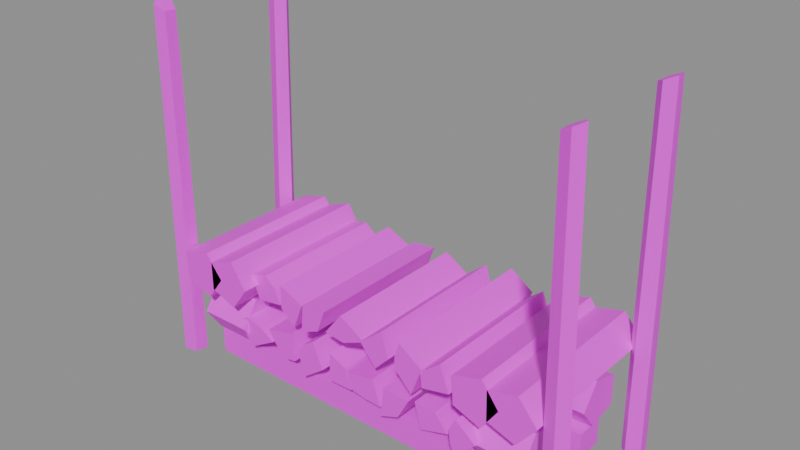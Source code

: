 # Source: building.woodpile.blend  (saved by Blender 5.2.45; exported with 4.5.12 LTS)
import bpy
from mathutils import Matrix  # noqa: F401  (used for matrix-valued properties, if any)

bpy.ops.wm.read_factory_settings(use_empty=True)
scene = bpy.context.scene
scene.name = 'Scene'

# ---- images (referenced by path relative to the original .blend; pixels are not part of the script)
import os
ASSET_DIR = os.environ.get("B2B_ASSET_DIR", "")  # directory of the original .blend (textures are referenced by path, not embedded)
HERE = os.path.dirname(os.path.abspath(__file__))  # packed textures are extracted next to this script under _unpacked/

def load_image(name, relpath, width, height, colorspace="sRGB"):
    """Load a texture the original file referenced (path relative to the .blend, or extracted next to this script)."""
    p = next((c for c in (os.path.join(HERE, relpath), os.path.join(ASSET_DIR, relpath)) if relpath and os.path.exists(c)), "")
    if p:
        img = bpy.data.images.load(p, check_existing=True)
        img.name = name
    else:  # same state as the original file: an image datablock whose file is absent (Cycles renders it pink)
        img = bpy.data.images.new(name, width, height)
        img.source = "FILE"
        img.filepath = "//" + (relpath or name)
    img.colorspace_settings.name = colorspace
    return img
img_palette_png = load_image('palette.png', 'palette.png', 1024, 1024, 'sRGB')

# ---- materials (node trees are filled in below, after node groups)
mat_palette = bpy.data.materials.new('palette')

# ---- material node trees
mat_palette.use_nodes = True; mat_palette.node_tree.nodes.clear()
_N = mat_palette.node_tree.nodes; _L = mat_palette.node_tree.links
n0 = _N.new('ShaderNodeBsdfPrincipled'); n0.name = 'Principled BSDF'; n0.location = (-200, 100)
n0.inputs[10].default_value = 0.005
n1 = _N.new('ShaderNodeOutputMaterial'); n1.name = 'Material Output'; n1.location = (200, 100)
n2 = _N.new('ShaderNodeTexImage'); n2.name = 'Image Texture'; n2.location = (0, 0)
n2.image = img_palette_png
n2.interpolation = 'Closest'
_L.new(n0.outputs[0], n1.inputs[0])
_L.new(n2.outputs[0], n0.inputs[0])
n1.is_active_output = True

# ---- meshes
me_woodpile = bpy.data.meshes.new('woodpile')
me_woodpile.from_pydata([(-0.545, -0.075, 0.0), (-0.545, -0.165, 0.0), (-0.545, -0.165, 0.08), (-0.545, -0.075, 0.08), (0.545, -0.075, 0.0), (0.545, -0.165, 0.0), (0.545, -0.165, 0.08), (0.545, -0.075, 0.08), (-0.545, 0.165, 0.0), (-0.545, 0.075, 0.0), (-0.545, 0.075, 0.08), (-0.545, 0.165, 0.08), (0.545, 0.165, 0.0), (0.545, 0.075, 0.0), (0.545, 0.075, 0.08), (0.545, 0.165, 0.08), (-0.3786, -0.199, 0.101), (-0.2967, -0.199, 0.1481), (-0.3389, -0.199, 0.176), (-0.3952, -0.199, 0.1897), (-0.4419, -0.199, 0.1686), (-0.3786, 0.2168, 0.101), (-0.2967, 0.2168, 0.1481), (-0.3389, 0.2168, 0.176), (-0.3952, 0.2168, 0.1897), (-0.4419, 0.2168, 0.1686), (-0.2215, -0.2006, 0.2084), (-0.3079, -0.2006, 0.187), (-0.2797, -0.2006, 0.1471), (-0.2435, -0.2006, 0.1182), (-0.2098, -0.2006, 0.1226), (-0.2215, 0.225, 0.2084), (-0.3079, 0.225, 0.187), (-0.2797, 0.225, 0.1471), (-0.2435, 0.225, 0.1182), (-0.2098, 0.225, 0.1226), (-0.1041, -0.1994, 0.1392), (-0.1393, -0.1994, 0.2144), (-0.1779, -0.1994, 0.1895), (-0.1934, -0.1994, 0.1543), (-0.1761, -0.1994, 0.08598), (-0.1041, 0.2, 0.1392), (-0.1393, 0.2, 0.2144), (-0.1779, 0.2, 0.1895), (-0.1934, 0.2, 0.1543), (-0.1761, 0.2, 0.08598), (-0.07722, -0.2003, 0.119), (-0.0008954, -0.2003, 0.1205), (-0.01908, -0.2003, 0.1801), (-0.07519, -0.2003, 0.207), (-0.07722, 0.208, 0.119), (-0.0008954, 0.208, 0.1205), (-0.01908, 0.208, 0.1801), (-0.07519, 0.208, 0.207), (0.08615, -0.2141, 0.2028), (-0.0006442, -0.2141, 0.1868), (0.01789, -0.2141, 0.137), (0.05998, -0.2141, 0.1295), (0.1136, -0.2141, 0.1272), (0.08615, 0.2258, 0.2028), (-0.0006442, 0.2258, 0.1868), (0.01789, 0.2258, 0.137), (0.05998, 0.2258, 0.1295), (0.1136, 0.2258, 0.1272), (0.1299, -0.2201, 0.1984), (0.1179, -0.2201, 0.1057), (0.1767, -0.2201, 0.1283), (0.2119, -0.2201, 0.1942), (0.1299, 0.2273, 0.1984), (0.1179, 0.2273, 0.1057), (0.1767, 0.2273, 0.1283), (0.2119, 0.2273, 0.1942), (0.2407, -0.2043, 0.1124), (0.3251, -0.2043, 0.1384), (0.2843, -0.2043, 0.1868), (0.22, -0.2043, 0.189), (0.2407, 0.2225, 0.1124), (0.3251, 0.2225, 0.1384), (0.2843, 0.2225, 0.1868), (0.22, 0.2225, 0.189), (0.4243, -0.2238, 0.165), (0.3643, -0.2238, 0.2127), (0.3433, -0.2238, 0.1723), (0.3481, -0.2238, 0.133), (0.3644, -0.2238, 0.1002), (0.4243, 0.2339, 0.165), (0.3643, 0.2339, 0.2127), (0.3433, 0.2339, 0.1723), (0.3481, 0.2339, 0.133), (0.3644, 0.2339, 0.1002), (-0.555, -0.215, 0.1567), (-0.555, -0.1615, 0.233), (-0.555, -0.07965, 0.2005), (-0.555, -0.07577, 0.1103), (-0.555, -0.1637, 0.08019), (-0.395, -0.215, 0.1567), (-0.395, -0.1615, 0.233), (-0.395, -0.07965, 0.2005), (-0.395, -0.07577, 0.1103), (-0.395, -0.1637, 0.08019), (-0.555, 0.06159, 0.1567), (-0.555, 0.1182, 0.2264), (-0.555, 0.2033, 0.198), (-0.555, 0.202, 0.1126), (-0.555, 0.1184, 0.08894), (-0.395, 0.06159, 0.1567), (-0.395, 0.1182, 0.2264), (-0.395, 0.2033, 0.198), (-0.395, 0.202, 0.1126), (-0.395, 0.1184, 0.08894), (0.395, -0.2106, 0.1567), (0.395, -0.1625, 0.2304), (0.395, -0.07586, 0.202), (0.395, -0.08081, 0.1141), (0.395, -0.1618, 0.08943), (0.555, -0.2106, 0.1567), (0.555, -0.1625, 0.2304), (0.555, -0.07586, 0.202), (0.555, -0.08081, 0.1141), (0.555, -0.1618, 0.08943), (0.395, 0.06226, 0.1567), (0.395, 0.1152, 0.2293), (0.395, 0.2051, 0.2019), (0.395, 0.2034, 0.1101), (0.395, 0.1153, 0.08871), (0.555, 0.06226, 0.1567), (0.555, 0.1152, 0.2293), (0.555, 0.2051, 0.2019), (0.555, 0.2034, 0.1101), (0.555, 0.1153, 0.08871), (-0.3464, -0.1907, 0.2649), (-0.2663, -0.1907, 0.2769), (-0.2848, -0.1907, 0.3212), (-0.3202, -0.1907, 0.3512), (-0.3772, -0.1907, 0.3358), (-0.3464, 0.2283, 0.2649), (-0.2663, 0.2283, 0.2769), (-0.2848, 0.2283, 0.3212), (-0.3202, 0.2283, 0.3512), (-0.3772, 0.2283, 0.3358), (-0.1552, -0.2183, 0.3303), (-0.2316, -0.2183, 0.365), (-0.2326, -0.2183, 0.2929), (-0.1867, -0.2183, 0.2518), (-0.1552, 0.2275, 0.3303), (-0.2316, 0.2275, 0.365), (-0.2326, 0.2275, 0.2929), (-0.1867, 0.2275, 0.2518), (-0.1393, -0.2302, 0.3431), (-0.1463, -0.2302, 0.2605), (-0.08805, -0.2302, 0.2844), (-0.06296, -0.2302, 0.352), (-0.1393, 0.2323, 0.3431), (-0.1463, 0.2323, 0.2605), (-0.08805, 0.2323, 0.2844), (-0.06296, 0.2323, 0.352), (-0.01143, -0.2227, 0.3596), (-0.06661, -0.2227, 0.2883), (-0.004919, -0.2227, 0.2804), (0.06819, -0.2227, 0.3118), (-0.01143, 0.2226, 0.3596), (-0.06661, 0.2226, 0.2883), (-0.004919, 0.2226, 0.2804), (0.06819, 0.2226, 0.3118), (0.0597, -0.2277, 0.314), (0.1099, -0.2277, 0.2541), (0.153, -0.2277, 0.2993), (0.1312, -0.2277, 0.3727), (0.0597, 0.2159, 0.314), (0.1099, 0.2159, 0.2541), (0.153, 0.2159, 0.2993), (0.1312, 0.2159, 0.3727), (0.2683, -0.2394, 0.3244), (0.1969, -0.2394, 0.3729), (0.1832, -0.2394, 0.3243), (0.1848, -0.2394, 0.2906), (0.2363, -0.2394, 0.2379), (0.2683, 0.2419, 0.3244), (0.1969, 0.2419, 0.3729), (0.1832, 0.2419, 0.3243), (0.1848, 0.2419, 0.2906), (0.2363, 0.2419, 0.2379), (0.3512, -0.2369, 0.2893), (0.3226, -0.2369, 0.3638), (0.2633, -0.2369, 0.3165), (0.268, -0.2369, 0.2703), (0.3512, 0.2081, 0.2893), (0.3226, 0.2081, 0.3638), (0.2633, 0.2081, 0.3165), (0.268, 0.2081, 0.2703), (-0.4472, -0.24, 0.31), (-0.5014, -0.24, 0.3776), (-0.5896, -0.24, 0.3535), (-0.5865, -0.24, 0.2677), (-0.5021, -0.24, 0.2362), (-0.4472, 0.24, 0.31), (-0.5014, 0.24, 0.3776), (-0.5896, 0.24, 0.3535), (-0.5865, 0.24, 0.2677), (-0.5021, 0.24, 0.2362), (-0.3515, -0.24, 0.31), (-0.4002, -0.24, 0.3854), (-0.4833, -0.24, 0.3552), (-0.4833, -0.24, 0.2692), (-0.4025, -0.24, 0.24), (-0.3515, 0.24, 0.31), (-0.4002, 0.24, 0.3854), (-0.4833, 0.24, 0.3552), (-0.4833, 0.24, 0.2692), (-0.4025, 0.24, 0.24), (0.497, -0.24, 0.31), (0.4464, -0.24, 0.3783), (0.3613, -0.24, 0.3524), (0.3655, -0.24, 0.2679), (0.4474, -0.24, 0.2383), (0.497, 0.24, 0.31), (0.4464, 0.24, 0.3783), (0.3613, 0.24, 0.3524), (0.3655, 0.24, 0.2679), (0.4474, 0.24, 0.2383), (0.6048, -0.24, 0.31), (0.5489, -0.24, 0.3767), (0.4623, -0.24, 0.3548), (0.4644, -0.24, 0.267), (0.5473, -0.24, 0.2387), (0.6048, 0.24, 0.31), (0.5489, 0.24, 0.3767), (0.4623, 0.24, 0.3548), (0.4644, 0.24, 0.267), (0.5473, 0.24, 0.2387), (-0.6464, -0.2322, 0.0), (-0.6061, -0.2234, 0.0), (-0.6026, -0.1837, 0.0), (-0.6381, -0.1681, 0.0), (-0.6639, -0.1963, 0.0), (-0.638, -0.2345, 0.5326), (-0.6019, -0.2244, 0.5326), (-0.5981, -0.1895, 0.5326), (-0.6306, -0.1718, 0.5326), (-0.6554, -0.2005, 0.5326), (-0.6286, -0.2348, 1.065), (-0.5954, -0.2276, 1.049), (-0.5921, -0.1945, 1.047), (-0.6221, -0.1805, 1.062), (-0.6456, -0.2048, 1.074), (-0.6134, 0.2, 0.0), (-0.6348, 0.2341, 0.0), (-0.673, 0.2197, 0.0), (-0.6722, 0.1809, 0.0), (-0.635, 0.1665, 0.0), (-0.6031, 0.2042, 0.5184), (-0.6254, 0.2339, 0.5184), (-0.6613, 0.2233, 0.5184), (-0.6598, 0.1862, 0.5184), (-0.6245, 0.1717, 0.5184), (-0.5937, 0.2084, 1.037), (-0.615, 0.2369, 1.047), (-0.6487, 0.2263, 1.064), (-0.648, 0.1911, 1.064), (-0.615, 0.1802, 1.047), (0.6755, -0.2, 0.0), (0.6507, -0.1698, 0.0), (0.6128, -0.1796, 0.0), (0.6134, -0.22, 0.0), (0.651, -0.2311, 0.0), (0.6652, -0.2046, 0.5301), (0.6422, -0.1734, 0.5301), (0.6088, -0.1878, 0.5301), (0.6064, -0.2233, 0.5301), (0.6416, -0.2342, 0.5301), (0.6522, -0.2093, 1.06), (0.6321, -0.182, 1.05), (0.5987, -0.1915, 1.033), (0.6003, -0.2259, 1.034), (0.6321, -0.2367, 1.05), (0.6209, 0.229, 0.0), (0.6014, 0.1962, 0.0), (0.6273, 0.1655, 0.0), (0.6639, 0.1833, 0.0), (0.6589, 0.2227, 0.0), (0.616, 0.2229, 0.5138), (0.596, 0.1937, 0.5138), (0.6215, 0.1663, 0.5138), (0.6575, 0.1806, 0.5138), (0.653, 0.2205, 0.5138), (0.6095, 0.2205, 1.028), (0.5914, 0.1913, 1.019), (0.6157, 0.1673, 1.031), (0.6471, 0.1802, 1.046), (0.6429, 0.2146, 1.044)], [], [(0, 4, 5, 1), (1, 5, 6, 2), (2, 6, 7, 3), (3, 7, 4, 0), (3, 0, 1, 2), (4, 7, 6, 5), (8, 12, 13, 9), (9, 13, 14, 10), (10, 14, 15, 11), (11, 15, 12, 8), (11, 8, 9, 10), (12, 15, 14, 13), (16, 21, 22, 17), (17, 22, 23, 18), (18, 23, 24, 19), (19, 24, 25, 20), (20, 25, 21, 16), (20, 16, 17, 18, 19), (21, 25, 24, 23, 22), (26, 31, 32, 27), (27, 32, 33, 28), (28, 33, 34, 29), (29, 34, 35, 30), (30, 35, 31, 26), (30, 26, 27, 28, 29), (31, 35, 34, 33, 32), (36, 41, 42, 37), (37, 42, 43, 38), (38, 43, 44, 39), (39, 44, 45, 40), (40, 45, 41, 36), (40, 36, 37, 38, 39), (41, 45, 44, 43, 42), (46, 50, 51, 47), (47, 51, 52, 48), (48, 52, 53, 49), (49, 53, 50, 46), (49, 46, 47, 48), (50, 53, 52, 51), (54, 59, 60, 55), (55, 60, 61, 56), (56, 61, 62, 57), (57, 62, 63, 58), (58, 63, 59, 54), (58, 54, 55, 56, 57), (59, 63, 62, 61, 60), (64, 68, 69, 65), (65, 69, 70, 66), (66, 70, 71, 67), (67, 71, 68, 64), (67, 64, 65, 66), (68, 71, 70, 69), (72, 76, 77, 73), (73, 77, 78, 74), (74, 78, 79, 75), (75, 79, 76, 72), (75, 72, 73, 74), (76, 79, 78, 77), (80, 85, 86, 81), (81, 86, 87, 82), (82, 87, 88, 83), (83, 88, 89, 84), (84, 89, 85, 80), (84, 80, 81, 82, 83), (85, 89, 88, 87, 86), (90, 95, 96, 91), (91, 96, 97, 92), (92, 97, 98, 93), (93, 98, 99, 94), (94, 99, 95, 90), (94, 90, 91, 92, 93), (95, 99, 98, 97, 96), (100, 105, 106, 101), (101, 106, 107, 102), (102, 107, 108, 103), (103, 108, 109, 104), (104, 109, 105, 100), (104, 100, 101, 102, 103), (105, 109, 108, 107, 106), (110, 115, 116, 111), (111, 116, 117, 112), (112, 117, 118, 113), (113, 118, 119, 114), (114, 119, 115, 110), (114, 110, 111, 112, 113), (115, 119, 118, 117, 116), (120, 125, 126, 121), (121, 126, 127, 122), (122, 127, 128, 123), (123, 128, 129, 124), (124, 129, 125, 120), (124, 120, 121, 122, 123), (125, 129, 128, 127, 126), (130, 135, 136, 131), (131, 136, 137, 132), (132, 137, 138, 133), (133, 138, 139, 134), (134, 139, 135, 130), (134, 130, 131, 132, 133), (135, 139, 138, 137, 136), (140, 144, 145, 141), (141, 145, 146, 142), (142, 146, 147, 143), (143, 147, 144, 140), (143, 140, 141, 142), (144, 147, 146, 145), (148, 152, 153, 149), (149, 153, 154, 150), (150, 154, 155, 151), (151, 155, 152, 148), (151, 148, 149, 150), (152, 155, 154, 153), (156, 160, 161, 157), (157, 161, 162, 158), (158, 162, 163, 159), (159, 163, 160, 156), (159, 156, 157, 158), (160, 163, 162, 161), (164, 168, 169, 165), (165, 169, 170, 166), (166, 170, 171, 167), (167, 171, 168, 164), (167, 164, 165, 166), (168, 171, 170, 169), (172, 177, 178, 173), (173, 178, 179, 174), (174, 179, 180, 175), (175, 180, 181, 176), (176, 181, 177, 172), (176, 172, 173, 174, 175), (177, 181, 180, 179, 178), (182, 186, 187, 183), (183, 187, 188, 184), (184, 188, 189, 185), (185, 189, 186, 182), (185, 182, 183, 184), (186, 189, 188, 187), (190, 195, 196, 191), (191, 196, 197, 192), (192, 197, 198, 193), (193, 198, 199, 194), (194, 199, 195, 190), (194, 190, 191, 192, 193), (195, 199, 198, 197, 196), (200, 205, 206, 201), (201, 206, 207, 202), (202, 207, 208, 203), (203, 208, 209, 204), (204, 209, 205, 200), (204, 200, 201, 202, 203), (205, 209, 208, 207, 206), (210, 215, 216, 211), (211, 216, 217, 212), (212, 217, 218, 213), (213, 218, 219, 214), (214, 219, 215, 210), (214, 210, 211, 212, 213), (215, 219, 218, 217, 216), (220, 225, 226, 221), (221, 226, 227, 222), (222, 227, 228, 223), (223, 228, 229, 224), (224, 229, 225, 220), (224, 220, 221, 222, 223), (225, 229, 228, 227, 226), (230, 231, 236, 235), (231, 232, 237, 236), (232, 233, 238, 237), (233, 234, 239, 238), (234, 230, 235, 239), (235, 236, 241, 240), (236, 237, 242, 241), (237, 238, 243, 242), (238, 239, 244, 243), (239, 235, 240, 244), (240, 241, 242, 243, 244), (245, 246, 251, 250), (246, 247, 252, 251), (247, 248, 253, 252), (248, 249, 254, 253), (249, 245, 250, 254), (250, 251, 256, 255), (251, 252, 257, 256), (252, 253, 258, 257), (253, 254, 259, 258), (254, 250, 255, 259), (255, 256, 257, 258, 259), (260, 261, 266, 265), (261, 262, 267, 266), (262, 263, 268, 267), (263, 264, 269, 268), (264, 260, 265, 269), (265, 266, 271, 270), (266, 267, 272, 271), (267, 268, 273, 272), (268, 269, 274, 273), (269, 265, 270, 274), (270, 271, 272, 273, 274), (275, 276, 281, 280), (276, 277, 282, 281), (277, 278, 283, 282), (278, 279, 284, 283), (279, 275, 280, 284), (280, 281, 286, 285), (281, 282, 287, 286), (282, 283, 288, 287), (283, 284, 289, 288), (284, 280, 285, 289), (285, 286, 287, 288, 289)])
_uv = me_woodpile.uv_layers.new(name='UVMap')
_uv.uv.foreach_set('vector', [0.3125, 0.7222, 0.3125, 0.7222, 0.3125, 0.7222, 0.3125, 0.7222, 0.3125, 0.7222, 0.3125, 0.7222, 0.3125, 0.7222, 0.3125, 0.7222, 0.3125, 0.7222, 0.3125, 0.7222, 0.3125, 0.7222, 0.3125, 0.7222, 0.3125, 0.7222, 0.3125, 0.7222, 0.3125, 0.7222, 0.3125, 0.7222, 0.3125, 0.7222, 0.3125, 0.7222, 0.3125, 0.7222, 0.3125, 0.7222, 0.3125, 0.7222, 0.3125, 0.7222, 0.3125, 0.7222, 0.3125, 0.7222, 0.3125, 0.7222, 0.3125, 0.7222, 0.3125, 0.7222, 0.3125, 0.7222, 0.3125, 0.7222, 0.3125, 0.7222, 0.3125, 0.7222, 0.3125, 0.7222, 0.3125, 0.7222, 0.3125, 0.7222, 0.3125, 0.7222, 0.3125, 0.7222, 0.3125, 0.7222, 0.3125, 0.7222, 0.3125, 0.7222, 0.3125, 0.7222, 0.3125, 0.7222, 0.3125, 0.7222, 0.3125, 0.7222, 0.3125, 0.7222, 0.3125, 0.7222, 0.3125, 0.7222, 0.3125, 0.7222, 0.3125, 0.7222, 0.6875, 0.7222, 0.6875, 0.7222, 0.6875, 0.7222, 0.6875, 0.7222, 0.1875, 0.6111, 0.1875, 0.6111, 0.1875, 0.6111, 0.1875, 0.6111, 0.6875, 0.7222, 0.6875, 0.7222, 0.6875, 0.7222, 0.6875, 0.7222, 0.5625, 0.7222, 0.5625, 0.7222, 0.5625, 0.7222, 0.5625, 0.7222, 0.5625, 0.7222, 0.5625, 0.7222, 0.5625, 0.7222, 0.5625, 0.7222, 0.0625, 0.6111, 0.0625, 0.6111, 0.0625, 0.6111, 0.0625, 0.6111, 0.0625, 0.6111, 0.0625, 0.6111, 0.0625, 0.6111, 0.0625, 0.6111, 0.0625, 0.6111, 0.0625, 0.6111, 0.1875, 0.6111, 0.1875, 0.6111, 0.1875, 0.6111, 0.1875, 0.6111, 0.5625, 0.7222, 0.5625, 0.7222, 0.5625, 0.7222, 0.5625, 0.7222, 0.5625, 0.7222, 0.5625, 0.7222, 0.5625, 0.7222, 0.5625, 0.7222, 0.1875, 0.6111, 0.1875, 0.6111, 0.1875, 0.6111, 0.1875, 0.6111, 0.5625, 0.7222, 0.5625, 0.7222, 0.5625, 0.7222, 0.5625, 0.7222, 0.1875, 0.6111, 0.1875, 0.6111, 0.1875, 0.6111, 0.1875, 0.6111, 0.1875, 0.6111, 0.1875, 0.6111, 0.1875, 0.6111, 0.1875, 0.6111, 0.1875, 0.6111, 0.1875, 0.6111, 0.5625, 0.7222, 0.5625, 0.7222, 0.5625, 0.7222, 0.5625, 0.7222, 0.5625, 0.7222, 0.5625, 0.7222, 0.5625, 0.7222, 0.5625, 0.7222, 0.1875, 0.6111, 0.1875, 0.6111, 0.1875, 0.6111, 0.1875, 0.6111, 0.6875, 0.7222, 0.6875, 0.7222, 0.6875, 0.7222, 0.6875, 0.7222, 0.5625, 0.7222, 0.5625, 0.7222, 0.5625, 0.7222, 0.5625, 0.7222, 0.0625, 0.6111, 0.0625, 0.6111, 0.0625, 0.6111, 0.0625, 0.6111, 0.0625, 0.6111, 0.0625, 0.6111, 0.0625, 0.6111, 0.0625, 0.6111, 0.0625, 0.6111, 0.0625, 0.6111, 0.1875, 0.6111, 0.1875, 0.6111, 0.1875, 0.6111, 0.1875, 0.6111, 0.1875, 0.6111, 0.1875, 0.6111, 0.1875, 0.6111, 0.1875, 0.6111, 0.6875, 0.7222, 0.6875, 0.7222, 0.6875, 0.7222, 0.6875, 0.7222, 0.6875, 0.7222, 0.6875, 0.7222, 0.6875, 0.7222, 0.6875, 0.7222, 0.0625, 0.6111, 0.0625, 0.6111, 0.0625, 0.6111, 0.0625, 0.6111, 0.0625, 0.6111, 0.0625, 0.6111, 0.0625, 0.6111, 0.0625, 0.6111, 0.5625, 0.7222, 0.5625, 0.7222, 0.5625, 0.7222, 0.5625, 0.7222, 0.6875, 0.7222, 0.6875, 0.7222, 0.6875, 0.7222, 0.6875, 0.7222, 0.6875, 0.7222, 0.6875, 0.7222, 0.6875, 0.7222, 0.6875, 0.7222, 0.1875, 0.6111, 0.1875, 0.6111, 0.1875, 0.6111, 0.1875, 0.6111, 0.5625, 0.7222, 0.5625, 0.7222, 0.5625, 0.7222, 0.5625, 0.7222, 0.0625, 0.6111, 0.0625, 0.6111, 0.0625, 0.6111, 0.0625, 0.6111, 0.0625, 0.6111, 0.0625, 0.6111, 0.0625, 0.6111, 0.0625, 0.6111, 0.0625, 0.6111, 0.0625, 0.6111, 0.6875, 0.7222, 0.6875, 0.7222, 0.6875, 0.7222, 0.6875, 0.7222, 0.1875, 0.6111, 0.1875, 0.6111, 0.1875, 0.6111, 0.1875, 0.6111, 0.5625, 0.7222, 0.5625, 0.7222, 0.5625, 0.7222, 0.5625, 0.7222, 0.5625, 0.7222, 0.5625, 0.7222, 0.5625, 0.7222, 0.5625, 0.7222, 0.1875, 0.6111, 0.1875, 0.6111, 0.1875, 0.6111, 0.1875, 0.6111, 0.1875, 0.6111, 0.1875, 0.6111, 0.1875, 0.6111, 0.1875, 0.6111, 0.1875, 0.6111, 0.1875, 0.6111, 0.1875, 0.6111, 0.1875, 0.6111, 0.6875, 0.7222, 0.6875, 0.7222, 0.6875, 0.7222, 0.6875, 0.7222, 0.6875, 0.7222, 0.6875, 0.7222, 0.6875, 0.7222, 0.6875, 0.7222, 0.1875, 0.6111, 0.1875, 0.6111, 0.1875, 0.6111, 0.1875, 0.6111, 0.0625, 0.6111, 0.0625, 0.6111, 0.0625, 0.6111, 0.0625, 0.6111, 0.0625, 0.6111, 0.0625, 0.6111, 0.0625, 0.6111, 0.0625, 0.6111, 0.1875, 0.6111, 0.1875, 0.6111, 0.1875, 0.6111, 0.1875, 0.6111, 0.1875, 0.6111, 0.1875, 0.6111, 0.1875, 0.6111, 0.1875, 0.6111, 0.5625, 0.7222, 0.5625, 0.7222, 0.5625, 0.7222, 0.5625, 0.7222, 0.5625, 0.7222, 0.5625, 0.7222, 0.5625, 0.7222, 0.5625, 0.7222, 0.5625, 0.7222, 0.5625, 0.7222, 0.5625, 0.7222, 0.5625, 0.7222, 0.1875, 0.6111, 0.1875, 0.6111, 0.1875, 0.6111, 0.1875, 0.6111, 0.1875, 0.6111, 0.1875, 0.6111, 0.1875, 0.6111, 0.1875, 0.6111, 0.1875, 0.6111, 0.1875, 0.6111, 0.6875, 0.7222, 0.6875, 0.7222, 0.6875, 0.7222, 0.6875, 0.7222, 0.5625, 0.7222, 0.5625, 0.7222, 0.5625, 0.7222, 0.5625, 0.7222, 0.6875, 0.7222, 0.6875, 0.7222, 0.6875, 0.7222, 0.6875, 0.7222, 0.5625, 0.7222, 0.5625, 0.7222, 0.5625, 0.7222, 0.5625, 0.7222, 0.5625, 0.7222, 0.5625, 0.7222, 0.5625, 0.7222, 0.5625, 0.7222, 0.0625, 0.6111, 0.0625, 0.6111, 0.0625, 0.6111, 0.0625, 0.6111, 0.0625, 0.6111, 0.0625, 0.6111, 0.0625, 0.6111, 0.0625, 0.6111, 0.0625, 0.6111, 0.0625, 0.6111, 0.6875, 0.7222, 0.6875, 0.7222, 0.6875, 0.7222, 0.6875, 0.7222, 0.5625, 0.7222, 0.5625, 0.7222, 0.5625, 0.7222, 0.5625, 0.7222, 0.6875, 0.7222, 0.6875, 0.7222, 0.6875, 0.7222, 0.6875, 0.7222, 0.6875, 0.7222, 0.6875, 0.7222, 0.6875, 0.7222, 0.6875, 0.7222, 0.6875, 0.7222, 0.6875, 0.7222, 0.6875, 0.7222, 0.6875, 0.7222, 0.1875, 0.6111, 0.1875, 0.6111, 0.1875, 0.6111, 0.1875, 0.6111, 0.1875, 0.6111, 0.1875, 0.6111, 0.1875, 0.6111, 0.1875, 0.6111, 0.1875, 0.6111, 0.1875, 0.6111, 0.6875, 0.7222, 0.6875, 0.7222, 0.6875, 0.7222, 0.6875, 0.7222, 0.5625, 0.7222, 0.5625, 0.7222, 0.5625, 0.7222, 0.5625, 0.7222, 0.5625, 0.7222, 0.5625, 0.7222, 0.5625, 0.7222, 0.5625, 0.7222, 0.5625, 0.7222, 0.5625, 0.7222, 0.5625, 0.7222, 0.5625, 0.7222, 0.5625, 0.7222, 0.5625, 0.7222, 0.5625, 0.7222, 0.5625, 0.7222, 0.0625, 0.6111, 0.0625, 0.6111, 0.0625, 0.6111, 0.0625, 0.6111, 0.0625, 0.6111, 0.0625, 0.6111, 0.0625, 0.6111, 0.0625, 0.6111, 0.0625, 0.6111, 0.0625, 0.6111, 0.6875, 0.7222, 0.6875, 0.7222, 0.6875, 0.7222, 0.6875, 0.7222, 0.6875, 0.7222, 0.6875, 0.7222, 0.6875, 0.7222, 0.6875, 0.7222, 0.6875, 0.7222, 0.6875, 0.7222, 0.6875, 0.7222, 0.6875, 0.7222, 0.5625, 0.7222, 0.5625, 0.7222, 0.5625, 0.7222, 0.5625, 0.7222, 0.6875, 0.7222, 0.6875, 0.7222, 0.6875, 0.7222, 0.6875, 0.7222, 0.1875, 0.6111, 0.1875, 0.6111, 0.1875, 0.6111, 0.1875, 0.6111, 0.1875, 0.6111, 0.1875, 0.6111, 0.1875, 0.6111, 0.1875, 0.6111, 0.1875, 0.6111, 0.1875, 0.6111, 0.5625, 0.7222, 0.5625, 0.7222, 0.5625, 0.7222, 0.5625, 0.7222, 0.1875, 0.6111, 0.1875, 0.6111, 0.1875, 0.6111, 0.1875, 0.6111, 0.1875, 0.6111, 0.1875, 0.6111, 0.1875, 0.6111, 0.1875, 0.6111, 0.1875, 0.6111, 0.1875, 0.6111, 0.1875, 0.6111, 0.1875, 0.6111, 0.6875, 0.7222, 0.6875, 0.7222, 0.6875, 0.7222, 0.6875, 0.7222, 0.1875, 0.6111, 0.1875, 0.6111, 0.1875, 0.6111, 0.1875, 0.6111, 0.1875, 0.6111, 0.1875, 0.6111, 0.1875, 0.6111, 0.1875, 0.6111, 0.1875, 0.6111, 0.1875, 0.6111, 0.5625, 0.7222, 0.5625, 0.7222, 0.5625, 0.7222, 0.5625, 0.7222, 0.1875, 0.6111, 0.1875, 0.6111, 0.1875, 0.6111, 0.1875, 0.6111, 0.1875, 0.6111, 0.1875, 0.6111, 0.1875, 0.6111, 0.1875, 0.6111, 0.5625, 0.7222, 0.5625, 0.7222, 0.5625, 0.7222, 0.5625, 0.7222, 0.0625, 0.6111, 0.0625, 0.6111, 0.0625, 0.6111, 0.0625, 0.6111, 0.0625, 0.6111, 0.0625, 0.6111, 0.0625, 0.6111, 0.0625, 0.6111, 0.6875, 0.7222, 0.6875, 0.7222, 0.6875, 0.7222, 0.6875, 0.7222, 0.5625, 0.7222, 0.5625, 0.7222, 0.5625, 0.7222, 0.5625, 0.7222, 0.5625, 0.7222, 0.5625, 0.7222, 0.5625, 0.7222, 0.5625, 0.7222, 0.5625, 0.7222, 0.5625, 0.7222, 0.5625, 0.7222, 0.5625, 0.7222, 0.0625, 0.6111, 0.0625, 0.6111, 0.0625, 0.6111, 0.0625, 0.6111, 0.0625, 0.6111, 0.0625, 0.6111, 0.0625, 0.6111, 0.0625, 0.6111, 0.5625, 0.7222, 0.5625, 0.7222, 0.5625, 0.7222, 0.5625, 0.7222, 0.6875, 0.7222, 0.6875, 0.7222, 0.6875, 0.7222, 0.6875, 0.7222, 0.6875, 0.7222, 0.6875, 0.7222, 0.6875, 0.7222, 0.6875, 0.7222, 0.5625, 0.7222, 0.5625, 0.7222, 0.5625, 0.7222, 0.5625, 0.7222, 0.1875, 0.6111, 0.1875, 0.6111, 0.1875, 0.6111, 0.1875, 0.6111, 0.1875, 0.6111, 0.1875, 0.6111, 0.1875, 0.6111, 0.1875, 0.6111, 0.5625, 0.7222, 0.5625, 0.7222, 0.5625, 0.7222, 0.5625, 0.7222, 0.6875, 0.7222, 0.6875, 0.7222, 0.6875, 0.7222, 0.6875, 0.7222, 0.6875, 0.7222, 0.6875, 0.7222, 0.6875, 0.7222, 0.6875, 0.7222, 0.1875, 0.6111, 0.1875, 0.6111, 0.1875, 0.6111, 0.1875, 0.6111, 0.0625, 0.6111, 0.0625, 0.6111, 0.0625, 0.6111, 0.0625, 0.6111, 0.0625, 0.6111, 0.0625, 0.6111, 0.0625, 0.6111, 0.0625, 0.6111, 0.6875, 0.7222, 0.6875, 0.7222, 0.6875, 0.7222, 0.6875, 0.7222, 0.6875, 0.7222, 0.6875, 0.7222, 0.6875, 0.7222, 0.6875, 0.7222, 0.6875, 0.7222, 0.6875, 0.7222, 0.6875, 0.7222, 0.6875, 0.7222, 0.6875, 0.7222, 0.6875, 0.7222, 0.6875, 0.7222, 0.6875, 0.7222, 0.1875, 0.6111, 0.1875, 0.6111, 0.1875, 0.6111, 0.1875, 0.6111, 0.1875, 0.6111, 0.1875, 0.6111, 0.1875, 0.6111, 0.1875, 0.6111, 0.1875, 0.6111, 0.1875, 0.6111, 0.1875, 0.6111, 0.1875, 0.6111, 0.1875, 0.6111, 0.1875, 0.6111, 0.5625, 0.7222, 0.5625, 0.7222, 0.5625, 0.7222, 0.5625, 0.7222, 0.1875, 0.6111, 0.1875, 0.6111, 0.1875, 0.6111, 0.1875, 0.6111, 0.6875, 0.7222, 0.6875, 0.7222, 0.6875, 0.7222, 0.6875, 0.7222, 0.6875, 0.7222, 0.6875, 0.7222, 0.6875, 0.7222, 0.6875, 0.7222, 0.1875, 0.6111, 0.1875, 0.6111, 0.1875, 0.6111, 0.1875, 0.6111, 0.1875, 0.6111, 0.1875, 0.6111, 0.1875, 0.6111, 0.1875, 0.6111, 0.6875, 0.7222, 0.6875, 0.7222, 0.6875, 0.7222, 0.6875, 0.7222, 0.6875, 0.7222, 0.6875, 0.7222, 0.6875, 0.7222, 0.6875, 0.7222, 0.5625, 0.7222, 0.5625, 0.7222, 0.5625, 0.7222, 0.5625, 0.7222, 0.5625, 0.7222, 0.5625, 0.7222, 0.5625, 0.7222, 0.5625, 0.7222, 0.6875, 0.7222, 0.6875, 0.7222, 0.6875, 0.7222, 0.6875, 0.7222, 0.1875, 0.6111, 0.1875, 0.6111, 0.1875, 0.6111, 0.1875, 0.6111, 0.1875, 0.6111, 0.1875, 0.6111, 0.1875, 0.6111, 0.1875, 0.6111, 0.1875, 0.6111, 0.1875, 0.6111, 0.6875, 0.7222, 0.6875, 0.7222, 0.6875, 0.7222, 0.6875, 0.7222, 0.5625, 0.7222, 0.5625, 0.7222, 0.5625, 0.7222, 0.5625, 0.7222, 0.6875, 0.7222, 0.6875, 0.7222, 0.6875, 0.7222, 0.6875, 0.7222, 0.5625, 0.7222, 0.5625, 0.7222, 0.5625, 0.7222, 0.5625, 0.7222, 0.6875, 0.7222, 0.6875, 0.7222, 0.6875, 0.7222, 0.6875, 0.7222, 0.1875, 0.6111, 0.1875, 0.6111, 0.1875, 0.6111, 0.1875, 0.6111, 0.1875, 0.6111, 0.1875, 0.6111, 0.1875, 0.6111, 0.1875, 0.6111, 0.1875, 0.6111, 0.1875, 0.6111, 0.5625, 0.7222, 0.5625, 0.7222, 0.5625, 0.7222, 0.5625, 0.7222, 0.5625, 0.7222, 0.5625, 0.7222, 0.5625, 0.7222, 0.5625, 0.7222, 0.6875, 0.7222, 0.6875, 0.7222, 0.6875, 0.7222, 0.6875, 0.7222, 0.6875, 0.7222, 0.6875, 0.7222, 0.6875, 0.7222, 0.6875, 0.7222, 0.5625, 0.7222, 0.5625, 0.7222, 0.5625, 0.7222, 0.5625, 0.7222, 0.0625, 0.6111, 0.0625, 0.6111, 0.0625, 0.6111, 0.0625, 0.6111, 0.0625, 0.6111, 0.0625, 0.6111, 0.0625, 0.6111, 0.0625, 0.6111, 0.0625, 0.6111, 0.0625, 0.6111, 0.6875, 0.7222, 0.6875, 0.7222, 0.6875, 0.7222, 0.6875, 0.7222, 0.5625, 0.7222, 0.5625, 0.7222, 0.5625, 0.7222, 0.5625, 0.7222, 0.5625, 0.7222, 0.5625, 0.7222, 0.5625, 0.7222, 0.5625, 0.7222, 0.5625, 0.7222, 0.5625, 0.7222, 0.5625, 0.7222, 0.5625, 0.7222, 0.6875, 0.7222, 0.6875, 0.7222, 0.6875, 0.7222, 0.6875, 0.7222, 0.1875, 0.6111, 0.1875, 0.6111, 0.1875, 0.6111, 0.1875, 0.6111, 0.1875, 0.6111, 0.1875, 0.6111, 0.1875, 0.6111, 0.1875, 0.6111, 0.1875, 0.6111, 0.1875, 0.6111, 0.5625, 0.7222, 0.5625, 0.7222, 0.5625, 0.7222, 0.5625, 0.7222, 0.5625, 0.7222, 0.5625, 0.7222, 0.5625, 0.7222, 0.5625, 0.7222, 0.6875, 0.7222, 0.6875, 0.7222, 0.6875, 0.7222, 0.6875, 0.7222, 0.5625, 0.7222, 0.5625, 0.7222, 0.5625, 0.7222, 0.5625, 0.7222, 0.5625, 0.7222, 0.5625, 0.7222, 0.5625, 0.7222, 0.5625, 0.7222, 0.5625, 0.7222, 0.5625, 0.7222, 0.5625, 0.7222, 0.5625, 0.7222, 0.5625, 0.7222, 0.5625, 0.7222, 0.5625, 0.7222, 0.5625, 0.7222, 0.6875, 0.7222, 0.6875, 0.7222, 0.6875, 0.7222, 0.6875, 0.7222, 0.5625, 0.7222, 0.5625, 0.7222, 0.5625, 0.7222, 0.5625, 0.7222, 0.5625, 0.7222, 0.5625, 0.7222, 0.5625, 0.7222, 0.5625, 0.7222, 0.1875, 0.6111, 0.1875, 0.6111, 0.1875, 0.6111, 0.1875, 0.6111, 0.1875, 0.6111, 0.5625, 0.7222, 0.5625, 0.7222, 0.5625, 0.7222, 0.5625, 0.7222, 0.5625, 0.7222, 0.5625, 0.7222, 0.5625, 0.7222, 0.5625, 0.7222, 0.6875, 0.7222, 0.6875, 0.7222, 0.6875, 0.7222, 0.6875, 0.7222, 0.5625, 0.7222, 0.5625, 0.7222, 0.5625, 0.7222, 0.5625, 0.7222, 0.5625, 0.7222, 0.5625, 0.7222, 0.5625, 0.7222, 0.5625, 0.7222, 0.5625, 0.7222, 0.5625, 0.7222, 0.5625, 0.7222, 0.5625, 0.7222, 0.5625, 0.7222, 0.5625, 0.7222, 0.5625, 0.7222, 0.5625, 0.7222, 0.6875, 0.7222, 0.6875, 0.7222, 0.6875, 0.7222, 0.6875, 0.7222, 0.5625, 0.7222, 0.5625, 0.7222, 0.5625, 0.7222, 0.5625, 0.7222, 0.5625, 0.7222, 0.5625, 0.7222, 0.5625, 0.7222, 0.5625, 0.7222, 0.1875, 0.6111, 0.1875, 0.6111, 0.1875, 0.6111, 0.1875, 0.6111, 0.1875, 0.6111, 0.5625, 0.7222, 0.5625, 0.7222, 0.5625, 0.7222, 0.5625, 0.7222, 0.5625, 0.7222, 0.5625, 0.7222, 0.5625, 0.7222, 0.5625, 0.7222, 0.6875, 0.7222, 0.6875, 0.7222, 0.6875, 0.7222, 0.6875, 0.7222, 0.5625, 0.7222, 0.5625, 0.7222, 0.5625, 0.7222, 0.5625, 0.7222, 0.5625, 0.7222, 0.5625, 0.7222, 0.5625, 0.7222, 0.5625, 0.7222, 0.5625, 0.7222, 0.5625, 0.7222, 0.5625, 0.7222, 0.5625, 0.7222, 0.5625, 0.7222, 0.5625, 0.7222, 0.5625, 0.7222, 0.5625, 0.7222, 0.6875, 0.7222, 0.6875, 0.7222, 0.6875, 0.7222, 0.6875, 0.7222, 0.5625, 0.7222, 0.5625, 0.7222, 0.5625, 0.7222, 0.5625, 0.7222, 0.5625, 0.7222, 0.5625, 0.7222, 0.5625, 0.7222, 0.5625, 0.7222, 0.1875, 0.6111, 0.1875, 0.6111, 0.1875, 0.6111, 0.1875, 0.6111, 0.1875, 0.6111, 0.5625, 0.7222, 0.5625, 0.7222, 0.5625, 0.7222, 0.5625, 0.7222, 0.5625, 0.7222, 0.5625, 0.7222, 0.5625, 0.7222, 0.5625, 0.7222, 0.6875, 0.7222, 0.6875, 0.7222, 0.6875, 0.7222, 0.6875, 0.7222, 0.5625, 0.7222, 0.5625, 0.7222, 0.5625, 0.7222, 0.5625, 0.7222, 0.5625, 0.7222, 0.5625, 0.7222, 0.5625, 0.7222, 0.5625, 0.7222, 0.5625, 0.7222, 0.5625, 0.7222, 0.5625, 0.7222, 0.5625, 0.7222, 0.5625, 0.7222, 0.5625, 0.7222, 0.5625, 0.7222, 0.5625, 0.7222, 0.6875, 0.7222, 0.6875, 0.7222, 0.6875, 0.7222, 0.6875, 0.7222, 0.5625, 0.7222, 0.5625, 0.7222, 0.5625, 0.7222, 0.5625, 0.7222, 0.5625, 0.7222, 0.5625, 0.7222, 0.5625, 0.7222, 0.5625, 0.7222, 0.1875, 0.6111, 0.1875, 0.6111, 0.1875, 0.6111, 0.1875, 0.6111, 0.1875, 0.6111])
me_woodpile.materials.append(mat_palette)
me_woodpile.update()

# ---- objects
ob_woodpile = bpy.data.objects.new('woodpile', me_woodpile)

# ---- transforms, parenting, visibility, modifiers, constraints
ob_woodpile.location = (0.0, 0.0, 0.0)

# ---- collection membership
scene.collection.objects.link(ob_woodpile)

# ---- scene / render settings (as saved in the file)
scene.frame_start = 1; scene.frame_end = 250; scene.frame_set(1)
scene.render.engine = 'BLENDER_EEVEE_NEXT'
scene.render.bake_bias = 0.0
scene.render.bake_samples = 0
scene.render.compositor_device = 'GPU'
scene.eevee.use_volume_custom_range = False
scene.eevee.fast_gi_thickness_near = 0.1
scene.eevee.fast_gi_thickness_far = 0.0
scene.eevee.ray_tracing_options.screen_trace_thickness = 0.1
bpy.context.view_layer.update()

# ---- added for rendering (the .blend has no active camera and no usable light): camera, sun + grey world if the file has none
cam_auto = bpy.data.cameras.new('AutoCamera')
cam_auto.lens = 50.0
cam_auto.sensor_width = 36.0
cam_auto.clip_end = 1000.0
ob_auto_camera = bpy.data.objects.new('AutoCamera', cam_auto)
scene.collection.objects.link(ob_auto_camera)
ob_auto_camera.location = (1.65716, -1.98619, 1.86156)
ob_auto_camera.rotation_euler = (1.09748, -7.21219e-08, 0.694738)
scene.camera = ob_auto_camera
light_auto_sun = bpy.data.lights.new('AutoSun', 'SUN')
light_auto_sun.energy = 3.0
light_auto_sun.angle = 0.0523599
ob_auto_sun = bpy.data.objects.new('AutoSun', light_auto_sun)
scene.collection.objects.link(ob_auto_sun)
ob_auto_sun.rotation_euler = (0.872665, 0.174533, 0.523599)
if scene.world is None:
    world_auto = bpy.data.worlds.new('AutoWorld')
    world_auto.color = (0.3, 0.3, 0.3)
    scene.world = world_auto
bpy.context.view_layer.update()
